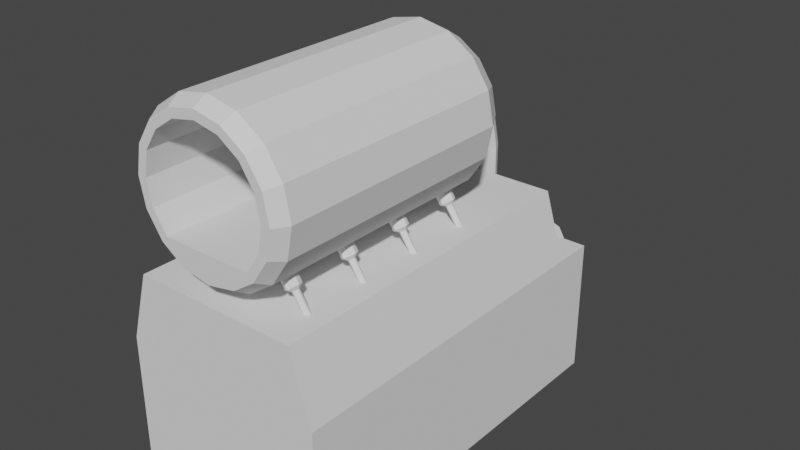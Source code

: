# Source: Furnase_Forge_T1.blend  (saved by Blender 3.1.7; exported with 4.5.12 LTS)
import bpy
from mathutils import Matrix  # noqa: F401  (used for matrix-valued properties, if any)

bpy.ops.wm.read_factory_settings(use_empty=True)
scene = bpy.context.scene
scene.name = 'Scene'

# ---- collections
col_collection = bpy.data.collections.new('Collection'); scene.collection.children.link(col_collection)

# ---- world
world_world = bpy.data.worlds.new('World'); scene.world = world_world
world_world.use_nodes = True; world_world.node_tree.nodes.clear()
_N = world_world.node_tree.nodes; _L = world_world.node_tree.links
n0 = _N.new('ShaderNodeOutputWorld'); n0.name = 'World Output'; n0.location = (300, 300)
n1 = _N.new('ShaderNodeBackground'); n1.name = 'Background'; n1.location = (10, 300)
n1.inputs[0].default_value = (0.05088, 0.05088, 0.05088, 1.0)
_L.new(n1.outputs[0], n0.inputs[0])
n0.is_active_output = True
world_world.color = (0.05088, 0.05088, 0.05088)
world_world.use_sun_shadow = False
world_world.sun_shadow_jitter_overblur = 0.0

# ---- meshes
me_cube_001 = bpy.data.meshes.new('Cube.001')
me_cube_001.from_pydata([(-0.75, -1.0, -0.0025), (-0.6012, -1.0, 1.497), (-0.75, 1.5, -0.0025), (-0.6012, 1.5, 1.497), (0.75, -1.0, -0.0025), (0.6012, -1.0, 1.497), (0.75, 1.5, -0.0025), (0.6012, 1.5, 1.497), (-0.75, -1.0, 1.0), (-0.75, 1.5, 1.0), (0.75, 1.5, 1.0), (0.75, -1.0, 1.0), (-0.75, 1.8, 1.0), (-0.75, 1.8, -0.0025), (0.75, 1.8, -0.0025), (0.75, 1.8, 1.0)], [], [(8, 1, 3, 9), (9, 3, 7, 10), (10, 7, 5, 11), (11, 5, 1, 8), (2, 6, 4, 0), (7, 3, 1, 5), (4, 11, 8, 0), (6, 10, 11, 4), (10, 6, 14, 15), (0, 8, 9, 2), (13, 12, 15, 14), (6, 2, 13, 14), (9, 10, 15, 12), (2, 9, 12, 13)])
_uv = me_cube_001.uv_layers.new(name='UVMap')
_uv.uv.foreach_set('vector', [0.5, 0.0, 0.625, 0.0, 0.625, 0.25, 0.5, 0.25, 0.5, 0.25, 0.625, 0.25, 0.625, 0.5, 0.5, 0.5, 0.5, 0.5, 0.625, 0.5, 0.625, 0.75, 0.5, 0.75, 0.5, 0.75, 0.625, 0.75, 0.625, 1.0, 0.5, 1.0, 0.125, 0.5, 0.375, 0.5, 0.375, 0.75, 0.125, 0.75, 0.625, 0.5, 0.875, 0.5, 0.875, 0.75, 0.625, 0.75, 0.375, 0.75, 0.5, 0.75, 0.5, 1.0, 0.375, 1.0, 0.375, 0.5, 0.5, 0.5, 0.5, 0.75, 0.375, 0.75, 0.5, 0.5, 0.375, 0.5, 0.375, 0.5, 0.5, 0.5, 0.375, 0.0, 0.5, 0.0, 0.5, 0.25, 0.375, 0.25, 0.375, 0.25, 0.5, 0.25, 0.5, 0.5, 0.375, 0.5, 0.375, 0.5, 0.125, 0.5, 0.125, 0.5, 0.375, 0.5, 0.5, 0.25, 0.5, 0.5, 0.5, 0.5, 0.5, 0.25, 0.375, 0.25, 0.5, 0.25, 0.5, 0.25, 0.375, 0.25])
me_cube_001.use_remesh_fix_poles = True
me_cube_001.use_remesh_preserve_attributes = False
me_cube_001.update()
me_cylinder = bpy.data.meshes.new('Cylinder')
me_cylinder.from_pydata([(-9.249e-09, 0.8433, -0.8602), (-1.422e-08, 0.79, 1.0), (0.3227, 0.7791, -0.8602), (0.3023, 0.7299, 1.0), (0.5963, 0.5963, -0.8602), (0.5586, 0.5586, 1.0), (0.7791, 0.3227, -0.8602), (0.7299, 0.3023, 1.0), (0.8433, -5.129e-08, -0.8602), (0.79, -5.387e-08, 1.0), (0.7791, -0.3227, -0.8602), (0.7299, -0.3023, 1.0), (0.5963, -0.5963, -0.8602), (0.5586, -0.5586, 1.0), (0.3227, -0.6079, -0.8602), (0.3023, -0.5586, 1.0), (-7.545e-08, -0.6119, -0.8602), (-7.32e-08, -0.5586, 1.0), (-0.3227, -0.6079, -0.8602), (-0.3023, -0.5586, 1.0), (-0.5963, -0.5963, -0.8602), (-0.5586, -0.5586, 1.0), (-0.7791, -0.3227, -0.8602), (-0.7299, -0.3023, 1.0), (-0.8433, 1.315e-09, -0.8602), (-0.79, -2.293e-09, 1.0), (-0.7791, 0.3227, -0.8602), (-0.7299, 0.3023, 1.0), (-0.5963, 0.5963, -0.8602), (-0.5586, 0.5586, 1.0), (-0.3227, 0.7791, -0.8602), (-0.3023, 0.7299, 1.0), (0.0, 1.0, 0.9023), (-6.712e-09, 0.9009, 1.0), (0.3448, 0.8323, 1.0), (0.3827, 0.9239, 0.9023), (0.6371, 0.6371, 1.0), (0.7071, 0.7071, 0.9023), (0.8325, 0.3448, 1.0), (0.9239, 0.3827, 0.9023), (0.9012, -4.849e-08, 1.0), (1.0, -4.371e-08, 0.9023), (0.8328, -0.345, 1.0), (0.9239, -0.3827, 0.9023), (0.6376, -0.6376, 1.0), (0.7071, -0.7071, 0.9023), (0.3605, -0.8232, 1.0), (0.3827, -0.9239, 0.9023), (-8.404e-08, -0.8951, 1.0), (-8.742e-08, -1.0, 0.9023), (-0.3605, -0.8232, 1.0), (-0.3827, -0.9239, 0.9023), (-0.6376, -0.6376, 1.0), (-0.7071, -0.7071, 0.9023), (-0.8328, -0.345, 1.0), (-0.9239, -0.3827, 0.9023), (-0.9012, 5.235e-09, 1.0), (-1.0, 1.192e-08, 0.9023), (-0.8325, 0.3448, 1.0), (-0.9239, 0.3827, 0.9023), (-0.6371, 0.6371, 1.0), (-0.7071, 0.7071, 0.9023), (-0.3448, 0.8323, 1.0), (-0.3827, 0.9239, 0.9023), (-2.235e-08, 0.8324, -1.0), (0.0, 1.0, -0.8356), (0.3827, 0.9239, -0.8356), (0.3185, 0.769, -1.0), (0.7071, 0.7071, -0.8356), (0.5886, 0.5886, -1.0), (0.9239, 0.3827, -0.8356), (0.769, 0.3185, -1.0), (1.0, -4.371e-08, -0.8356), (0.8324, -5.96e-08, -1.0), (0.9239, -0.3827, -0.8356), (0.769, -0.3185, -1.0), (0.7071, -0.7071, -0.8356), (0.5886, -0.5886, -1.0), (0.3827, -0.9239, -0.8356), (0.3185, -0.769, -1.0), (-8.742e-08, -1.0, -0.8356), (-6.706e-08, -0.8324, -1.0), (-0.3827, -0.9239, -0.8356), (-0.3185, -0.769, -1.0), (-0.7071, -0.7071, -0.8356), (-0.5886, -0.5886, -1.0), (-0.9239, -0.3827, -0.8356), (-0.769, -0.3185, -1.0), (-1.0, 1.192e-08, -0.8356), (-0.8324, -1.118e-08, -1.0), (-0.9239, 0.3827, -0.8356), (-0.769, 0.3185, -1.0), (-0.7071, 0.7071, -0.8356), (-0.5886, 0.5886, -1.0), (-0.3827, 0.9239, -0.8356), (-0.3185, 0.769, -1.0)], [], [(66, 35, 37, 68), (36, 34, 3, 5), (38, 36, 5, 7), (40, 38, 7, 9), (42, 40, 9, 11), (44, 42, 11, 13), (46, 44, 13, 15), (48, 46, 15, 17), (50, 48, 17, 19), (52, 50, 19, 21), (54, 52, 21, 23), (56, 54, 23, 25), (58, 56, 25, 27), (60, 58, 27, 29), (62, 60, 29, 31), (33, 62, 31, 1), (94, 63, 32, 65), (0, 2, 3, 1), (2, 4, 5, 3), (4, 6, 7, 5), (6, 8, 9, 7), (8, 10, 11, 9), (10, 12, 13, 11), (12, 14, 15, 13), (14, 16, 17, 15), (16, 18, 19, 17), (18, 20, 21, 19), (20, 22, 23, 21), (22, 24, 25, 23), (24, 26, 27, 25), (26, 28, 29, 27), (28, 30, 31, 29), (30, 0, 1, 31), (0, 30, 28, 26, 24, 22, 20, 18, 16, 14, 12, 10, 8, 6, 4, 2), (64, 67, 69, 71, 73, 75, 77, 79, 81, 83, 85, 87, 89, 91, 93, 95), (70, 39, 41, 72), (72, 41, 43, 74), (74, 43, 45, 76), (76, 45, 47, 78), (78, 47, 49, 80), (80, 49, 51, 82), (82, 51, 53, 84), (84, 53, 55, 86), (86, 55, 57, 88), (88, 57, 59, 90), (90, 59, 61, 92), (92, 61, 63, 94), (68, 37, 39, 70), (35, 32, 33, 34), (37, 35, 34, 36), (39, 37, 36, 38), (41, 39, 38, 40), (43, 41, 40, 42), (45, 43, 42, 44), (47, 45, 44, 46), (49, 47, 46, 48), (51, 49, 48, 50), (53, 51, 50, 52), (55, 53, 52, 54), (57, 55, 54, 56), (59, 57, 56, 58), (61, 59, 58, 60), (63, 61, 60, 62), (32, 63, 62, 33), (34, 33, 1, 3), (65, 66, 67, 64), (66, 68, 69, 67), (68, 70, 71, 69), (70, 72, 73, 71), (72, 74, 75, 73), (74, 76, 77, 75), (76, 78, 79, 77), (78, 80, 81, 79), (80, 82, 83, 81), (82, 84, 85, 83), (84, 86, 87, 85), (86, 88, 89, 87), (88, 90, 91, 89), (90, 92, 93, 91), (92, 94, 95, 93), (94, 65, 64, 95), (65, 32, 35, 66)])
_uv = me_cylinder.uv_layers.new(name='UVMap')
_uv.uv.foreach_set('vector', [0.9375, 0.5411, 0.9375, 0.9756, 0.875, 0.9756, 0.875, 0.5411, 0.875, 1.0, 0.9375, 1.0, 0.9375, 1.0, 0.875, 1.0, 0.8125, 1.0, 0.875, 1.0, 0.875, 1.0, 0.8125, 1.0, 0.75, 1.0, 0.8125, 1.0, 0.8125, 1.0, 0.75, 1.0, 0.6875, 1.0, 0.75, 1.0, 0.75, 1.0, 0.6875, 1.0, 0.625, 1.0, 0.6875, 1.0, 0.6875, 1.0, 0.625, 1.0, 0.5625, 1.0, 0.625, 1.0, 0.625, 1.0, 0.5625, 1.0, 0.5, 1.0, 0.5625, 1.0, 0.5625, 1.0, 0.5, 1.0, 0.4375, 1.0, 0.5, 1.0, 0.5, 1.0, 0.4375, 1.0, 0.375, 1.0, 0.4375, 1.0, 0.4375, 1.0, 0.375, 1.0, 0.3125, 1.0, 0.375, 1.0, 0.375, 1.0, 0.3125, 1.0, 0.25, 1.0, 0.3125, 1.0, 0.3125, 1.0, 0.25, 1.0, 0.1875, 1.0, 0.25, 1.0, 0.25, 1.0, 0.1875, 1.0, 0.125, 1.0, 0.1875, 1.0, 0.1875, 1.0, 0.125, 1.0, 0.0625, 1.0, 0.125, 1.0, 0.125, 1.0, 0.0625, 1.0, 0.0, 1.0, 0.0625, 1.0, 0.0625, 1.0, 0.0, 1.0, 0.0625, 0.5411, 0.0625, 0.9756, 0.0, 0.9756, 0.0, 0.5411, 1.0, 0.5, 0.9375, 0.5, 0.9375, 1.0, 1.0, 1.0, 0.9375, 0.5, 0.875, 0.5, 0.875, 1.0, 0.9375, 1.0, 0.875, 0.5, 0.8125, 0.5, 0.8125, 1.0, 0.875, 1.0, 0.8125, 0.5, 0.75, 0.5, 0.75, 1.0, 0.8125, 1.0, 0.75, 0.5, 0.6875, 0.5, 0.6875, 1.0, 0.75, 1.0, 0.6875, 0.5, 0.625, 0.5, 0.625, 1.0, 0.6875, 1.0, 0.625, 0.5, 0.5625, 0.5, 0.5625, 1.0, 0.625, 1.0, 0.5625, 0.5, 0.5, 0.5, 0.5, 1.0, 0.5625, 1.0, 0.5, 0.5, 0.4375, 0.5, 0.4375, 1.0, 0.5, 1.0, 0.4375, 0.5, 0.375, 0.5, 0.375, 1.0, 0.4375, 1.0, 0.375, 0.5, 0.3125, 0.5, 0.3125, 1.0, 0.375, 1.0, 0.3125, 0.5, 0.25, 0.5, 0.25, 1.0, 0.3125, 1.0, 0.25, 0.5, 0.1875, 0.5, 0.1875, 1.0, 0.25, 1.0, 0.1875, 0.5, 0.125, 0.5, 0.125, 1.0, 0.1875, 1.0, 0.125, 0.5, 0.0625, 0.5, 0.0625, 1.0, 0.125, 1.0, 0.0625, 0.5, 0.0, 0.5, 0.0, 1.0, 0.0625, 1.0, 0.75, 0.49, 0.6582, 0.4717, 0.5803, 0.4197, 0.5283, 0.3418, 0.51, 0.25, 0.5283, 0.1582, 0.5803, 0.08029, 0.6582, 0.02827, 0.75, 0.01, 0.8418, 0.02827, 0.9197, 0.08029, 0.9717, 0.1582, 0.99, 0.25, 0.9717, 0.3418, 0.9197, 0.4197, 0.8418, 0.4717, 0.75, 0.4498, 0.8265, 0.4346, 0.8913, 0.3913, 0.9346, 0.3265, 0.9498, 0.25, 0.9346, 0.1735, 0.8913, 0.1087, 0.8265, 0.06543, 0.75, 0.05022, 0.6735, 0.06543, 0.6087, 0.1087, 0.5654, 0.1735, 0.5502, 0.25, 0.5654, 0.3265, 0.6087, 0.3913, 0.6735, 0.4346, 0.8125, 0.5411, 0.8125, 0.9756, 0.75, 0.9756, 0.75, 0.5411, 0.75, 0.5411, 0.75, 0.9756, 0.6875, 0.9756, 0.6875, 0.5411, 0.6875, 0.5411, 0.6875, 0.9756, 0.625, 0.9756, 0.625, 0.5411, 0.625, 0.5411, 0.625, 0.9756, 0.5625, 0.9756, 0.5625, 0.5411, 0.5625, 0.5411, 0.5625, 0.9756, 0.5, 0.9756, 0.5, 0.5411, 0.5, 0.5411, 0.5, 0.9756, 0.4375, 0.9756, 0.4375, 0.5411, 0.4375, 0.5411, 0.4375, 0.9756, 0.375, 0.9756, 0.375, 0.5411, 0.375, 0.5411, 0.375, 0.9756, 0.3125, 0.9756, 0.3125, 0.5411, 0.3125, 0.5411, 0.3125, 0.9756, 0.25, 0.9756, 0.25, 0.5411, 0.25, 0.5411, 0.25, 0.9756, 0.1875, 0.9756, 0.1875, 0.5411, 0.1875, 0.5411, 0.1875, 0.9756, 0.125, 0.9756, 0.125, 0.5411, 0.125, 0.5411, 0.125, 0.9756, 0.0625, 0.9756, 0.0625, 0.5411, 0.875, 0.5411, 0.875, 0.9756, 0.8125, 0.9756, 0.8125, 0.5411, 0.9375, 0.9756, 1.0, 0.9756, 1.0, 1.0, 0.9375, 1.0, 0.875, 0.9756, 0.9375, 0.9756, 0.9375, 1.0, 0.875, 1.0, 0.8125, 0.9756, 0.875, 0.9756, 0.875, 1.0, 0.8125, 1.0, 0.75, 0.9756, 0.8125, 0.9756, 0.8125, 1.0, 0.75, 1.0, 0.6875, 0.9756, 0.75, 0.9756, 0.75, 1.0, 0.6875, 1.0, 0.625, 0.9756, 0.6875, 0.9756, 0.6875, 1.0, 0.625, 1.0, 0.5625, 0.9756, 0.625, 0.9756, 0.625, 1.0, 0.5625, 1.0, 0.5, 0.9756, 0.5625, 0.9756, 0.5625, 1.0, 0.5, 1.0, 0.4375, 0.9756, 0.5, 0.9756, 0.5, 1.0, 0.4375, 1.0, 0.375, 0.9756, 0.4375, 0.9756, 0.4375, 1.0, 0.375, 1.0, 0.3125, 0.9756, 0.375, 0.9756, 0.375, 1.0, 0.3125, 1.0, 0.25, 0.9756, 0.3125, 0.9756, 0.3125, 1.0, 0.25, 1.0, 0.1875, 0.9756, 0.25, 0.9756, 0.25, 1.0, 0.1875, 1.0, 0.125, 0.9756, 0.1875, 0.9756, 0.1875, 1.0, 0.125, 1.0, 0.0625, 0.9756, 0.125, 0.9756, 0.125, 1.0, 0.0625, 1.0, 0.0, 0.9756, 0.0625, 0.9756, 0.0625, 1.0, 0.0, 1.0, 0.9375, 1.0, 1.0, 1.0, 1.0, 1.0, 0.9375, 1.0, 1.0, 0.5411, 0.9375, 0.5411, 0.9427, 0.5, 0.9948, 0.5, 0.9375, 0.5411, 0.875, 0.5411, 0.8802, 0.5, 0.9323, 0.5, 0.875, 0.5411, 0.8125, 0.5411, 0.8177, 0.5, 0.8698, 0.5, 0.8125, 0.5411, 0.75, 0.5411, 0.7552, 0.5, 0.8073, 0.5, 0.75, 0.5411, 0.6875, 0.5411, 0.6927, 0.5, 0.7448, 0.5, 0.6875, 0.5411, 0.625, 0.5411, 0.6302, 0.5, 0.6823, 0.5, 0.625, 0.5411, 0.5625, 0.5411, 0.5677, 0.5, 0.6198, 0.5, 0.5625, 0.5411, 0.5, 0.5411, 0.5052, 0.5, 0.5573, 0.5, 0.5, 0.5411, 0.4375, 0.5411, 0.4427, 0.5, 0.4948, 0.5, 0.4375, 0.5411, 0.375, 0.5411, 0.3802, 0.5, 0.4323, 0.5, 0.375, 0.5411, 0.3125, 0.5411, 0.3177, 0.5, 0.3698, 0.5, 0.3125, 0.5411, 0.25, 0.5411, 0.2552, 0.5, 0.3073, 0.5, 0.25, 0.5411, 0.1875, 0.5411, 0.1927, 0.5, 0.2448, 0.5, 0.1875, 0.5411, 0.125, 0.5411, 0.1302, 0.5, 0.1823, 0.5, 0.125, 0.5411, 0.0625, 0.5411, 0.06774, 0.5, 0.1198, 0.5, 0.0625, 0.5411, 0.0, 0.5411, 0.005237, 0.5, 0.05726, 0.5, 1.0, 0.5411, 1.0, 0.9756, 0.9375, 0.9756, 0.9375, 0.5411])
me_cylinder.use_remesh_fix_poles = True
me_cylinder.use_remesh_preserve_attributes = False
me_cylinder.update()
me_cylinder_001 = bpy.data.meshes.new('Cylinder.001')
me_cylinder_001.from_pydata([(-6.732, 0.4419, -0.8183), (-5.643, 1.0, 0.771), (-6.474, 0.3124, -0.9948), (-5.06, 0.7071, 0.3714), (-6.367, -4.748e-08, -1.068), (-4.818, -4.371e-08, 0.2058), (-6.474, -0.3124, -0.9948), (-5.06, -0.7071, 0.3714), (-6.732, -0.4419, -0.8183), (-5.643, -1.0, 0.771), (-6.99, -0.3124, -0.6417), (-6.226, -0.7071, 1.171), (-7.096, 5.316e-08, -0.5685), (-6.468, 1.192e-08, 1.336), (-6.99, 0.3124, -0.6417), (-6.226, 0.7071, 1.171), (-6.497, 1.0, -0.4751), (-5.913, 0.7071, -0.8747), (-5.672, -4.371e-08, -1.04), (-5.913, -0.7071, -0.8747), (-6.497, -1.0, -0.4751), (-7.08, -0.7071, -0.07539), (-7.322, 1.192e-08, 0.09015), (-7.08, 0.7071, -0.07539), (-8.49, 0.4419, -3.385), (-8.232, 0.3124, -3.561), (-8.126, -3.471e-08, -3.634), (-8.232, -0.3124, -3.561), (-8.49, -0.4419, -3.385), (-8.748, -0.3124, -3.208), (-8.855, 6.594e-08, -3.135), (-8.748, 0.3124, -3.208)], [], [(16, 1, 3, 17), (17, 3, 5, 18), (18, 5, 7, 19), (19, 7, 9, 20), (20, 9, 11, 21), (21, 11, 13, 22), (3, 1, 15, 13, 11, 9, 7, 5), (22, 13, 15, 23), (23, 15, 1, 16), (12, 14, 31, 30), (2, 0, 16, 17), (4, 2, 17, 18), (6, 4, 18, 19), (8, 6, 19, 20), (10, 8, 20, 21), (12, 10, 21, 22), (14, 12, 22, 23), (0, 14, 23, 16), (24, 25, 26, 27, 28, 29, 30, 31), (8, 10, 29, 28), (4, 6, 27, 26), (0, 2, 25, 24), (14, 0, 24, 31), (10, 12, 30, 29), (6, 8, 28, 27), (2, 4, 26, 25)])
_uv = me_cylinder_001.uv_layers.new(name='UVMap')
_uv.uv.foreach_set('vector', [1.0, 0.5, 1.0, 1.0, 0.875, 1.0, 0.875, 0.5, 0.875, 0.5, 0.875, 1.0, 0.75, 1.0, 0.75, 0.5, 0.75, 0.5, 0.75, 1.0, 0.625, 1.0, 0.625, 0.5, 0.625, 0.5, 0.625, 1.0, 0.5, 1.0, 0.5, 0.5, 0.5, 0.5, 0.5, 1.0, 0.375, 1.0, 0.375, 0.5, 0.375, 0.5, 0.375, 1.0, 0.25, 1.0, 0.25, 0.5, 0.4197, 0.4197, 0.25, 0.49, 0.08029, 0.4197, 0.01, 0.25, 0.08029, 0.08029, 0.25, 0.01, 0.4197, 0.08029, 0.49, 0.25, 0.25, 0.5, 0.25, 1.0, 0.125, 1.0, 0.125, 0.5, 0.125, 0.5, 0.125, 1.0, 0.0, 1.0, 0.0, 0.5, 0.644, 0.25, 0.675, 0.325, 0.675, 0.325, 0.644, 0.25, 0.825, 0.325, 0.75, 0.356, 0.75, 0.49, 0.9197, 0.4197, 0.856, 0.25, 0.825, 0.325, 0.9197, 0.4197, 0.99, 0.25, 0.825, 0.175, 0.856, 0.25, 0.99, 0.25, 0.9197, 0.08029, 0.75, 0.144, 0.825, 0.175, 0.9197, 0.08029, 0.75, 0.01, 0.675, 0.175, 0.75, 0.144, 0.75, 0.01, 0.5803, 0.08029, 0.644, 0.25, 0.675, 0.175, 0.5803, 0.08029, 0.51, 0.25, 0.675, 0.325, 0.644, 0.25, 0.51, 0.25, 0.5803, 0.4197, 0.75, 0.356, 0.675, 0.325, 0.5803, 0.4197, 0.75, 0.49, 0.75, 0.356, 0.825, 0.325, 0.856, 0.25, 0.825, 0.175, 0.75, 0.144, 0.675, 0.175, 0.644, 0.25, 0.675, 0.325, 0.75, 0.144, 0.675, 0.175, 0.675, 0.175, 0.75, 0.144, 0.856, 0.25, 0.825, 0.175, 0.825, 0.175, 0.856, 0.25, 0.75, 0.356, 0.825, 0.325, 0.825, 0.325, 0.75, 0.356, 0.675, 0.325, 0.75, 0.356, 0.75, 0.356, 0.675, 0.325, 0.675, 0.175, 0.644, 0.25, 0.644, 0.25, 0.675, 0.175, 0.825, 0.175, 0.75, 0.144, 0.75, 0.144, 0.825, 0.175, 0.825, 0.325, 0.856, 0.25, 0.856, 0.25, 0.825, 0.325])
me_cylinder_001.use_remesh_fix_poles = True
me_cylinder_001.use_remesh_preserve_attributes = False
me_cylinder_001.update()
me_cylinder_002 = bpy.data.meshes.new('Cylinder.002')
me_cylinder_002.from_pydata([(-1.068e-08, 0.5906, 0.1197), (0.0, 1.0, 1.0), (0.4176, 0.4176, 0.1197), (0.7071, 0.7071, 1.0), (0.5906, -3.874e-07, 0.1197), (1.0, -4.371e-08, 1.0), (0.4176, -0.4176, 0.1197), (0.7071, -0.7071, 1.0), (-6.231e-08, -0.5906, 0.1197), (-8.742e-08, -1.0, 1.0), (-0.4176, -0.4176, 0.1197), (-0.7071, -0.7071, 1.0), (-0.5906, -3.545e-07, 0.1197), (-1.0, 1.192e-08, 1.0), (-0.4176, 0.4176, 0.1197), (-0.7071, 0.7071, 1.0), (-1.655e-08, 0.1272, -0.6788), (0.3282, 0.009806, -0.6101), (0.4642, -0.2735, -0.4444), (0.3282, -0.5568, -0.2787), (-5.713e-08, -0.6742, -0.21), (-0.3282, -0.5568, -0.2787), (-0.4642, -0.2735, -0.4444), (-0.3282, 0.009806, -0.6101), (-1.664e-08, -0.4139, -1.469), (0.2924, -0.5064, -1.391), (0.4135, -0.7298, -1.202), (0.2924, -0.9532, -1.013), (-5.279e-08, -1.046, -0.9352), (-0.2924, -0.9532, -1.013), (-0.4135, -0.7298, -1.202), (-0.2924, -0.5064, -1.391), (2.82e-10, -1.334, -2.057), (0.258, -1.382, -1.962), (0.3649, -1.497, -1.731), (0.258, -1.612, -1.5), (-3.162e-08, -1.66, -1.404), (-0.258, -1.612, -1.5), (-0.3649, -1.497, -1.731), (-0.258, -1.382, -1.962), (2.703e-08, -2.463, -2.327), (0.2573, -2.461, -2.221), (0.3639, -2.457, -1.964), (0.2573, -2.452, -1.706), (-4.786e-09, -2.45, -1.6), (-0.2573, -2.452, -1.706), (-0.3639, -2.457, -1.964), (-0.2573, -2.461, -2.221), (2.73e-08, -5.931, -2.339), (0.2483, -5.93, -2.236), (0.3512, -5.926, -1.988), (0.2483, -5.921, -1.74), (-3.405e-09, -5.92, -1.637), (-0.2483, -5.921, -1.74), (-0.3512, -5.926, -1.988), (-0.2483, -5.93, -2.236)], [], [(0, 1, 3, 2), (2, 3, 5, 4), (4, 5, 7, 6), (6, 7, 9, 8), (8, 9, 11, 10), (10, 11, 13, 12), (3, 1, 15, 13, 11, 9, 7, 5), (12, 13, 15, 14), (14, 15, 1, 0), (6, 8, 20, 19), (22, 23, 31, 30), (12, 14, 23, 22), (2, 4, 18, 17), (8, 10, 21, 20), (14, 0, 16, 23), (0, 2, 17, 16), (4, 6, 19, 18), (10, 12, 22, 21), (27, 28, 36, 35), (20, 21, 29, 28), (18, 19, 27, 26), (16, 17, 25, 24), (23, 16, 24, 31), (21, 22, 30, 29), (19, 20, 28, 27), (17, 18, 26, 25), (39, 32, 40, 47), (25, 26, 34, 33), (30, 31, 39, 38), (28, 29, 37, 36), (26, 27, 35, 34), (24, 25, 33, 32), (31, 24, 32, 39), (29, 30, 38, 37), (44, 45, 53, 52), (37, 38, 46, 45), (35, 36, 44, 43), (33, 34, 42, 41), (38, 39, 47, 46), (36, 37, 45, 44), (34, 35, 43, 42), (32, 33, 41, 40), (48, 49, 50, 51, 52, 53, 54, 55), (42, 43, 51, 50), (40, 41, 49, 48), (47, 40, 48, 55), (45, 46, 54, 53), (43, 44, 52, 51), (41, 42, 50, 49), (46, 47, 55, 54)])
_uv = me_cylinder_002.uv_layers.new(name='UVMap')
_uv.uv.foreach_set('vector', [1.0, 0.5, 1.0, 1.0, 0.875, 1.0, 0.875, 0.5, 0.875, 0.5, 0.875, 1.0, 0.75, 1.0, 0.75, 0.5, 0.75, 0.5, 0.75, 1.0, 0.625, 1.0, 0.625, 0.5, 0.625, 0.5, 0.625, 1.0, 0.5, 1.0, 0.5, 0.5, 0.5, 0.5, 0.5, 1.0, 0.375, 1.0, 0.375, 0.5, 0.375, 0.5, 0.375, 1.0, 0.25, 1.0, 0.25, 0.5, 0.4197, 0.4197, 0.25, 0.49, 0.08029, 0.4197, 0.01, 0.25, 0.08029, 0.08029, 0.25, 0.01, 0.4197, 0.08029, 0.49, 0.25, 0.25, 0.5, 0.25, 1.0, 0.125, 1.0, 0.125, 0.5, 0.125, 0.5, 0.125, 1.0, 0.0, 1.0, 0.0, 0.5, 0.625, 0.5, 0.5, 0.5, 0.5, 0.5, 0.625, 0.5, 0.25, 0.5, 0.125, 0.5, 0.125, 0.5, 0.25, 0.5, 0.25, 0.5, 0.125, 0.5, 0.125, 0.5, 0.25, 0.5, 0.875, 0.5, 0.75, 0.5, 0.75, 0.5, 0.875, 0.5, 0.5, 0.5, 0.375, 0.5, 0.375, 0.5, 0.5, 0.5, 0.125, 0.5, 0.0, 0.5, 0.0, 0.5, 0.125, 0.5, 1.0, 0.5, 0.875, 0.5, 0.875, 0.5, 1.0, 0.5, 0.75, 0.5, 0.625, 0.5, 0.625, 0.5, 0.75, 0.5, 0.375, 0.5, 0.25, 0.5, 0.25, 0.5, 0.375, 0.5, 0.625, 0.5, 0.5, 0.5, 0.5, 0.5, 0.625, 0.5, 0.5, 0.5, 0.375, 0.5, 0.375, 0.5, 0.5, 0.5, 0.75, 0.5, 0.625, 0.5, 0.625, 0.5, 0.75, 0.5, 1.0, 0.5, 0.875, 0.5, 0.875, 0.5, 1.0, 0.5, 0.125, 0.5, 0.0, 0.5, 0.0, 0.5, 0.125, 0.5, 0.375, 0.5, 0.25, 0.5, 0.25, 0.5, 0.375, 0.5, 0.625, 0.5, 0.5, 0.5, 0.5, 0.5, 0.625, 0.5, 0.875, 0.5, 0.75, 0.5, 0.75, 0.5, 0.875, 0.5, 0.125, 0.5, 0.0, 0.5, 0.0, 0.5, 0.125, 0.5, 0.875, 0.5, 0.75, 0.5, 0.75, 0.5, 0.875, 0.5, 0.25, 0.5, 0.125, 0.5, 0.125, 0.5, 0.25, 0.5, 0.5, 0.5, 0.375, 0.5, 0.375, 0.5, 0.5, 0.5, 0.75, 0.5, 0.625, 0.5, 0.625, 0.5, 0.75, 0.5, 1.0, 0.5, 0.875, 0.5, 0.875, 0.5, 1.0, 0.5, 0.125, 0.5, 0.0, 0.5, 0.0, 0.5, 0.125, 0.5, 0.375, 0.5, 0.25, 0.5, 0.25, 0.5, 0.375, 0.5, 0.5, 0.5, 0.375, 0.5, 0.375, 0.5, 0.5, 0.5, 0.375, 0.5, 0.25, 0.5, 0.25, 0.5, 0.375, 0.5, 0.625, 0.5, 0.5, 0.5, 0.5, 0.5, 0.625, 0.5, 0.875, 0.5, 0.75, 0.5, 0.75, 0.5, 0.875, 0.5, 0.25, 0.5, 0.125, 0.5, 0.125, 0.5, 0.25, 0.5, 0.5, 0.5, 0.375, 0.5, 0.375, 0.5, 0.5, 0.5, 0.75, 0.5, 0.625, 0.5, 0.625, 0.5, 0.75, 0.5, 1.0, 0.5, 0.875, 0.5, 0.875, 0.5, 1.0, 0.5, 1.0, 0.5, 0.875, 0.5, 0.75, 0.5, 0.625, 0.5, 0.5, 0.5, 0.375, 0.5, 0.25, 0.5, 0.125, 0.5, 0.75, 0.5, 0.625, 0.5, 0.625, 0.5, 0.75, 0.5, 1.0, 0.5, 0.875, 0.5, 0.875, 0.5, 1.0, 0.5, 0.125, 0.5, 0.0, 0.5, 0.0, 0.5, 0.125, 0.5, 0.375, 0.5, 0.25, 0.5, 0.25, 0.5, 0.375, 0.5, 0.625, 0.5, 0.5, 0.5, 0.5, 0.5, 0.625, 0.5, 0.875, 0.5, 0.75, 0.5, 0.75, 0.5, 0.875, 0.5, 0.25, 0.5, 0.125, 0.5, 0.125, 0.5, 0.25, 0.5])
me_cylinder_002.use_remesh_fix_poles = True
me_cylinder_002.use_remesh_preserve_attributes = False
me_cylinder_002.update()
me_cylinder_003 = bpy.data.meshes.new('Cylinder.003')
me_cylinder_003.from_pydata([(0.0, 1.0, -1.012), (0.0, 1.0, -0.01173), (0.6428, 0.766, -1.012), (0.6428, 0.766, -0.01173), (0.9848, 0.1736, -1.012), (0.9848, 0.1736, -0.01173), (0.866, -0.5, -1.012), (0.866, -0.5, -0.01173), (0.342, -0.9397, -1.012), (0.342, -0.9397, -0.01173), (-0.342, -0.9397, -1.012), (-0.342, -0.9397, -0.01173), (-0.866, -0.5, -1.012), (-0.866, -0.5, -0.01173), (-0.9848, 0.1736, -1.012), (-0.9848, 0.1736, -0.01173), (-0.6428, 0.766, -1.012), (-0.6428, 0.766, -0.01173), (1.406e-09, 1.252, -1.012), (0.8046, 0.9589, -1.012), (1.233, 0.2174, -1.012), (1.084, -0.6259, -1.012), (0.4281, -1.176, -1.012), (-0.4281, -1.176, -1.012), (-1.084, -0.6259, -1.012), (-1.233, 0.2174, -1.012), (-0.8046, 0.9589, -1.012), (1.406e-09, 1.252, -1.686), (0.8046, 0.9589, -1.686), (1.233, 0.2174, -1.686), (1.084, -0.6259, -1.686), (0.4281, -1.176, -1.686), (-0.4281, -1.176, -1.686), (-1.084, -0.6259, -1.686), (-1.233, 0.2174, -1.686), (-0.8046, 0.9589, -1.686)], [], [(0, 1, 3, 2), (2, 3, 5, 4), (4, 5, 7, 6), (6, 7, 9, 8), (8, 9, 11, 10), (10, 11, 13, 12), (12, 13, 15, 14), (3, 1, 17, 15, 13, 11, 9, 7, 5), (14, 15, 17, 16), (16, 17, 1, 0), (8, 10, 23, 22), (21, 22, 31, 30), (6, 8, 22, 21), (0, 2, 19, 18), (4, 6, 21, 20), (2, 4, 20, 19), (16, 0, 18, 26), (14, 16, 26, 25), (12, 14, 25, 24), (10, 12, 24, 23), (27, 28, 29, 30, 31, 32, 33, 34, 35), (18, 19, 28, 27), (25, 26, 35, 34), (22, 23, 32, 31), (19, 20, 29, 28), (26, 18, 27, 35), (23, 24, 33, 32), (20, 21, 30, 29), (24, 25, 34, 33)])
_uv = me_cylinder_003.uv_layers.new(name='UVMap')
_uv.uv.foreach_set('vector', [1.0, 0.5, 1.0, 1.0, 0.8889, 1.0, 0.8889, 0.5, 0.8889, 0.5, 0.8889, 1.0, 0.7778, 1.0, 0.7778, 0.5, 0.7778, 0.5, 0.7778, 1.0, 0.6667, 1.0, 0.6667, 0.5, 0.6667, 0.5, 0.6667, 1.0, 0.5556, 1.0, 0.5556, 0.5, 0.5556, 0.5, 0.5556, 1.0, 0.4444, 1.0, 0.4444, 0.5, 0.4444, 0.5, 0.4444, 1.0, 0.3333, 1.0, 0.3333, 0.5, 0.3333, 0.5, 0.3333, 1.0, 0.2222, 1.0, 0.2222, 0.5, 0.4043, 0.4339, 0.25, 0.49, 0.09573, 0.4339, 0.01365, 0.2917, 0.04215, 0.13, 0.1679, 0.02447, 0.3321, 0.02447, 0.4578, 0.13, 0.4864, 0.2917, 0.2222, 0.5, 0.2222, 1.0, 0.1111, 1.0, 0.1111, 0.5, 0.1111, 0.5, 0.1111, 1.0, 4.47e-08, 1.0, 4.47e-08, 0.5, 0.5556, 0.5, 0.4444, 0.5, 0.4444, 0.5, 0.5556, 0.5, 0.6667, 0.5, 0.5556, 0.5, 0.5556, 0.5, 0.6667, 0.5, 0.6667, 0.5, 0.5556, 0.5, 0.5556, 0.5, 0.6667, 0.5, 1.0, 0.5, 0.8889, 0.5, 0.8889, 0.5, 1.0, 0.5, 0.7778, 0.5, 0.6667, 0.5, 0.6667, 0.5, 0.7778, 0.5, 0.8889, 0.5, 0.7778, 0.5, 0.7778, 0.5, 0.8889, 0.5, 0.1111, 0.5, 4.47e-08, 0.5, 4.47e-08, 0.5, 0.1111, 0.5, 0.2222, 0.5, 0.1111, 0.5, 0.1111, 0.5, 0.2222, 0.5, 0.3333, 0.5, 0.2222, 0.5, 0.2222, 0.5, 0.3333, 0.5, 0.4444, 0.5, 0.3333, 0.5, 0.3333, 0.5, 0.4444, 0.5, 0.75, 0.49, 0.9043, 0.4339, 0.9864, 0.2917, 0.9578, 0.13, 0.8321, 0.02447, 0.6679, 0.02447, 0.5422, 0.13, 0.5136, 0.2917, 0.5957, 0.4339, 1.0, 0.5, 0.8889, 0.5, 0.8889, 0.5, 1.0, 0.5, 0.2222, 0.5, 0.1111, 0.5, 0.1111, 0.5, 0.2222, 0.5, 0.5556, 0.5, 0.4444, 0.5, 0.4444, 0.5, 0.5556, 0.5, 0.8889, 0.5, 0.7778, 0.5, 0.7778, 0.5, 0.8889, 0.5, 0.1111, 0.5, 4.47e-08, 0.5, 4.47e-08, 0.5, 0.1111, 0.5, 0.4444, 0.5, 0.3333, 0.5, 0.3333, 0.5, 0.4444, 0.5, 0.7778, 0.5, 0.6667, 0.5, 0.6667, 0.5, 0.7778, 0.5, 0.3333, 0.5, 0.2222, 0.5, 0.2222, 0.5, 0.3333, 0.5])
me_cylinder_003.use_remesh_fix_poles = True
me_cylinder_003.use_remesh_preserve_attributes = False
me_cylinder_003.update()

# ---- objects
ob_cube = bpy.data.objects.new('Cube', me_cube_001)
ob_cylinder = bpy.data.objects.new('Cylinder', me_cylinder)
ob_cylinder_001 = bpy.data.objects.new('Cylinder.001', me_cylinder_001)
ob_cylinder_002 = bpy.data.objects.new('Cylinder.002', me_cylinder_002)
ob_cylinder_003 = bpy.data.objects.new('Cylinder.003', me_cylinder_003)

# ---- transforms, parenting, visibility, modifiers, constraints
ob_cube.location = (0.0, 0.0, 0.0)
ob_cylinder.location = (0.0, 0.0, 2.17)
ob_cylinder.rotation_euler = (1.571, -0.0, 0.0)
ob_cylinder.scale = (0.5808, 0.5808, 1.009)
ob_cylinder_001.location = (0.0008611, 0.7, 1.66)
ob_cylinder_001.scale = (0.05415, 0.05415, 0.05415)
_m = ob_cylinder_001.modifiers.new('Mirror', 'MIRROR')
_m = ob_cylinder_001.modifiers.new('Array', 'ARRAY')
_m.count = 4
_m.relative_offset_displace = (0.0, -4.3, 0.0)
ob_cylinder_002.location = (0.0, 1.2, 2.17)
ob_cylinder_002.rotation_euler = (1.571, -0.0, 0.0)
ob_cylinder_002.scale = (0.2143, 0.2143, 0.2143)
ob_cylinder_003.location = (0.0, 1.8, 0.5)
ob_cylinder_003.rotation_euler = (1.571, -0.0, 0.0)
ob_cylinder_003.scale = (0.2965, 0.2965, 0.2965)

# ---- collection membership
col_collection.objects.link(ob_cube)
col_collection.objects.link(ob_cylinder)
col_collection.objects.link(ob_cylinder_001)
col_collection.objects.link(ob_cylinder_002)
col_collection.objects.link(ob_cylinder_003)

# ---- scene / render settings (as saved in the file)
scene.frame_start = 1; scene.frame_end = 250; scene.frame_set(1)
scene.render.engine = 'BLENDER_EEVEE_NEXT'
scene.cycles.sampling_pattern = 'TABULATED_SOBOL'
scene.cycles.use_light_tree = False
scene.view_settings.view_transform = 'Filmic'
bpy.context.view_layer.update()

# ---- added for rendering (the .blend has no active camera and no usable light): camera, sun
cam_auto = bpy.data.cameras.new('AutoCamera')
cam_auto.lens = 50.0
cam_auto.sensor_width = 36.0
cam_auto.clip_end = 1000.0
ob_auto_camera = bpy.data.objects.new('AutoCamera', cam_auto)
scene.collection.objects.link(ob_auto_camera)
ob_auto_camera.location = (4.21763, -4.41574, 4.74813)
ob_auto_camera.rotation_euler = (1.09748, -7.21219e-08, 0.694738)
scene.camera = ob_auto_camera
light_auto_sun = bpy.data.lights.new('AutoSun', 'SUN')
light_auto_sun.energy = 3.0
light_auto_sun.angle = 0.0523599
ob_auto_sun = bpy.data.objects.new('AutoSun', light_auto_sun)
scene.collection.objects.link(ob_auto_sun)
ob_auto_sun.rotation_euler = (0.872665, 0.174533, 0.523599)
bpy.context.view_layer.update()
